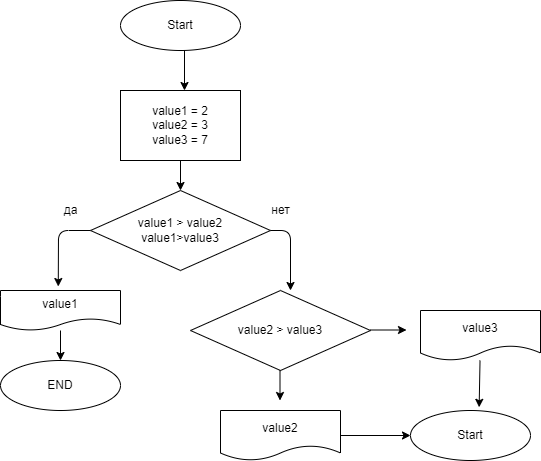

The diagram above was exported from draw.io. Its source (the exported page's mxGraphModel, read from the mxfile embedded in the PNG):
<mxGraphModel dx="700" dy="258" grid="1" gridSize="10" guides="1" tooltips="1" connect="1" arrows="1" fold="1" page="1" pageScale="1" pageWidth="827" pageHeight="1169" math="0" shadow="0">
  <root>
    <mxCell id="0" />
    <mxCell id="1" parent="0" />
    <mxCell id="2" value="Start" style="ellipse;whiteSpace=wrap;html=1;" parent="1" vertex="1">
      <mxGeometry x="240" y="20" width="120" height="50" as="geometry" />
    </mxCell>
    <mxCell id="11" value="" style="edgeStyle=none;html=1;" parent="1" source="3" target="4" edge="1">
      <mxGeometry relative="1" as="geometry" />
    </mxCell>
    <mxCell id="3" value="value1 = 2&lt;br&gt;value2 = 3&lt;br&gt;value3 = 7&lt;br&gt;" style="rounded=0;whiteSpace=wrap;html=1;" parent="1" vertex="1">
      <mxGeometry x="240" y="110" width="120" height="70" as="geometry" />
    </mxCell>
    <mxCell id="4" value="value1 &amp;gt; value2&lt;br&gt;value1&amp;gt;value3" style="rhombus;whiteSpace=wrap;html=1;" parent="1" vertex="1">
      <mxGeometry x="210" y="210" width="180" height="80" as="geometry" />
    </mxCell>
    <mxCell id="7" value="value2 &amp;gt; value3" style="rhombus;whiteSpace=wrap;html=1;" parent="1" vertex="1">
      <mxGeometry x="310" y="310" width="180" height="80" as="geometry" />
    </mxCell>
    <mxCell id="27" value="" style="edgeStyle=none;html=1;" parent="1" source="9" target="26" edge="1">
      <mxGeometry relative="1" as="geometry" />
    </mxCell>
    <mxCell id="9" value="value1" style="shape=document;whiteSpace=wrap;html=1;boundedLbl=1;" parent="1" vertex="1">
      <mxGeometry x="120" y="310" width="120" height="40" as="geometry" />
    </mxCell>
    <mxCell id="10" value="" style="endArrow=classic;html=1;" parent="1" edge="1">
      <mxGeometry width="50" height="50" relative="1" as="geometry">
        <mxPoint x="304" y="70" as="sourcePoint" />
        <mxPoint x="304" y="110" as="targetPoint" />
      </mxGeometry>
    </mxCell>
    <mxCell id="12" value="" style="endArrow=classic;html=1;entryX=0.5;entryY=0;entryDx=0;entryDy=0;" parent="1" edge="1">
      <mxGeometry width="50" height="50" relative="1" as="geometry">
        <mxPoint x="390" y="250" as="sourcePoint" />
        <mxPoint x="410" y="310" as="targetPoint" />
        <Array as="points">
          <mxPoint x="410" y="250" />
        </Array>
      </mxGeometry>
    </mxCell>
    <mxCell id="13" value="" style="endArrow=classic;html=1;entryX=0.398;entryY=-0.1;entryDx=0;entryDy=0;entryPerimeter=0;" parent="1" edge="1">
      <mxGeometry width="50" height="50" relative="1" as="geometry">
        <mxPoint x="210" y="250" as="sourcePoint" />
        <mxPoint x="177.76" y="306" as="targetPoint" />
        <Array as="points">
          <mxPoint x="178" y="250" />
        </Array>
      </mxGeometry>
    </mxCell>
    <mxCell id="29" style="edgeStyle=none;html=1;entryX=0.572;entryY=-0.064;entryDx=0;entryDy=0;entryPerimeter=0;" parent="1" source="15" target="28" edge="1">
      <mxGeometry relative="1" as="geometry" />
    </mxCell>
    <mxCell id="15" value="value3" style="shape=document;whiteSpace=wrap;html=1;boundedLbl=1;" parent="1" vertex="1">
      <mxGeometry x="540" y="330" width="120" height="50" as="geometry" />
    </mxCell>
    <mxCell id="30" style="edgeStyle=none;html=1;entryX=0;entryY=0.5;entryDx=0;entryDy=0;" parent="1" source="16" target="28" edge="1">
      <mxGeometry relative="1" as="geometry" />
    </mxCell>
    <mxCell id="16" value="value2" style="shape=document;whiteSpace=wrap;html=1;boundedLbl=1;" parent="1" vertex="1">
      <mxGeometry x="340" y="430" width="120" height="50" as="geometry" />
    </mxCell>
    <mxCell id="18" value="" style="endArrow=classic;html=1;" parent="1" edge="1">
      <mxGeometry width="50" height="50" relative="1" as="geometry">
        <mxPoint x="399.5" y="390" as="sourcePoint" />
        <mxPoint x="399.5" y="420" as="targetPoint" />
      </mxGeometry>
    </mxCell>
    <mxCell id="19" value="" style="endArrow=classic;html=1;" parent="1" edge="1">
      <mxGeometry width="50" height="50" relative="1" as="geometry">
        <mxPoint x="490" y="349.5" as="sourcePoint" />
        <mxPoint x="526" y="349.5" as="targetPoint" />
      </mxGeometry>
    </mxCell>
    <mxCell id="21" value="да" style="text;html=1;align=center;verticalAlign=middle;resizable=0;points=[];autosize=1;strokeColor=none;fillColor=none;" parent="1" vertex="1">
      <mxGeometry x="175" y="220" width="30" height="20" as="geometry" />
    </mxCell>
    <mxCell id="22" value="нет" style="text;html=1;align=center;verticalAlign=middle;resizable=0;points=[];autosize=1;strokeColor=none;fillColor=none;" parent="1" vertex="1">
      <mxGeometry x="385" y="220" width="30" height="20" as="geometry" />
    </mxCell>
    <mxCell id="26" value="END" style="ellipse;whiteSpace=wrap;html=1;" parent="1" vertex="1">
      <mxGeometry x="120" y="380" width="120" height="50" as="geometry" />
    </mxCell>
    <mxCell id="28" value="Start" style="ellipse;whiteSpace=wrap;html=1;" parent="1" vertex="1">
      <mxGeometry x="530" y="430" width="120" height="50" as="geometry" />
    </mxCell>
  </root>
</mxGraphModel>